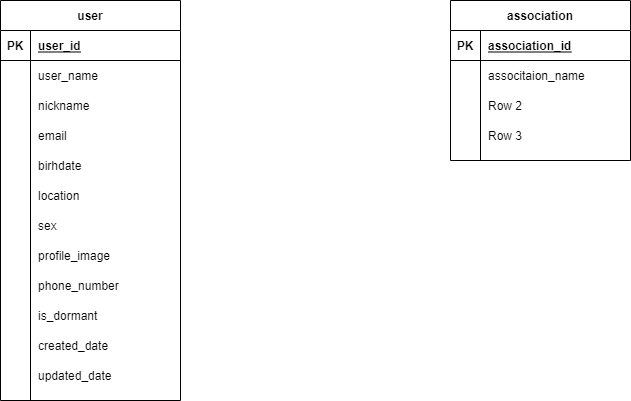

The diagram above was exported from draw.io. Its source (the exported page's mxGraphModel, read from the mxfile embedded in the PNG):
<mxGraphModel dx="1022" dy="436" grid="1" gridSize="10" guides="1" tooltips="1" connect="1" arrows="1" fold="1" page="1" pageScale="1" pageWidth="413" pageHeight="583" math="0" shadow="0">
  <root>
    <mxCell id="0" />
    <mxCell id="1" parent="0" />
    <mxCell id="W3bK-pI7jHOHevjpMsVr-1" value="user" style="shape=table;startSize=30;container=1;collapsible=1;childLayout=tableLayout;fixedRows=1;rowLines=0;fontStyle=1;align=center;resizeLast=1;" vertex="1" parent="1">
      <mxGeometry x="100" y="100" width="180" height="400" as="geometry" />
    </mxCell>
    <mxCell id="W3bK-pI7jHOHevjpMsVr-2" value="" style="shape=partialRectangle;collapsible=0;dropTarget=0;pointerEvents=0;fillColor=none;top=0;left=0;bottom=1;right=0;points=[[0,0.5],[1,0.5]];portConstraint=eastwest;" vertex="1" parent="W3bK-pI7jHOHevjpMsVr-1">
      <mxGeometry y="30" width="180" height="30" as="geometry" />
    </mxCell>
    <mxCell id="W3bK-pI7jHOHevjpMsVr-3" value="PK" style="shape=partialRectangle;connectable=0;fillColor=none;top=0;left=0;bottom=0;right=0;fontStyle=1;overflow=hidden;" vertex="1" parent="W3bK-pI7jHOHevjpMsVr-2">
      <mxGeometry width="30" height="30" as="geometry">
        <mxRectangle width="30" height="30" as="alternateBounds" />
      </mxGeometry>
    </mxCell>
    <mxCell id="W3bK-pI7jHOHevjpMsVr-4" value="user_id" style="shape=partialRectangle;connectable=0;fillColor=none;top=0;left=0;bottom=0;right=0;align=left;spacingLeft=6;fontStyle=5;overflow=hidden;" vertex="1" parent="W3bK-pI7jHOHevjpMsVr-2">
      <mxGeometry x="30" width="150" height="30" as="geometry">
        <mxRectangle width="150" height="30" as="alternateBounds" />
      </mxGeometry>
    </mxCell>
    <mxCell id="W3bK-pI7jHOHevjpMsVr-5" value="" style="shape=partialRectangle;collapsible=0;dropTarget=0;pointerEvents=0;fillColor=none;top=0;left=0;bottom=0;right=0;points=[[0,0.5],[1,0.5]];portConstraint=eastwest;" vertex="1" parent="W3bK-pI7jHOHevjpMsVr-1">
      <mxGeometry y="60" width="180" height="30" as="geometry" />
    </mxCell>
    <mxCell id="W3bK-pI7jHOHevjpMsVr-6" value="" style="shape=partialRectangle;connectable=0;fillColor=none;top=0;left=0;bottom=0;right=0;editable=1;overflow=hidden;" vertex="1" parent="W3bK-pI7jHOHevjpMsVr-5">
      <mxGeometry width="30" height="30" as="geometry">
        <mxRectangle width="30" height="30" as="alternateBounds" />
      </mxGeometry>
    </mxCell>
    <mxCell id="W3bK-pI7jHOHevjpMsVr-7" value="user_name" style="shape=partialRectangle;connectable=0;fillColor=none;top=0;left=0;bottom=0;right=0;align=left;spacingLeft=6;overflow=hidden;" vertex="1" parent="W3bK-pI7jHOHevjpMsVr-5">
      <mxGeometry x="30" width="150" height="30" as="geometry">
        <mxRectangle width="150" height="30" as="alternateBounds" />
      </mxGeometry>
    </mxCell>
    <mxCell id="W3bK-pI7jHOHevjpMsVr-26" value="" style="shape=partialRectangle;collapsible=0;dropTarget=0;pointerEvents=0;fillColor=none;top=0;left=0;bottom=0;right=0;points=[[0,0.5],[1,0.5]];portConstraint=eastwest;" vertex="1" parent="W3bK-pI7jHOHevjpMsVr-1">
      <mxGeometry y="90" width="180" height="30" as="geometry" />
    </mxCell>
    <mxCell id="W3bK-pI7jHOHevjpMsVr-27" value="" style="shape=partialRectangle;connectable=0;fillColor=none;top=0;left=0;bottom=0;right=0;editable=1;overflow=hidden;" vertex="1" parent="W3bK-pI7jHOHevjpMsVr-26">
      <mxGeometry width="30" height="30" as="geometry">
        <mxRectangle width="30" height="30" as="alternateBounds" />
      </mxGeometry>
    </mxCell>
    <mxCell id="W3bK-pI7jHOHevjpMsVr-28" value="nickname" style="shape=partialRectangle;connectable=0;fillColor=none;top=0;left=0;bottom=0;right=0;align=left;spacingLeft=6;overflow=hidden;" vertex="1" parent="W3bK-pI7jHOHevjpMsVr-26">
      <mxGeometry x="30" width="150" height="30" as="geometry">
        <mxRectangle width="150" height="30" as="alternateBounds" />
      </mxGeometry>
    </mxCell>
    <mxCell id="W3bK-pI7jHOHevjpMsVr-29" value="" style="shape=partialRectangle;collapsible=0;dropTarget=0;pointerEvents=0;fillColor=none;top=0;left=0;bottom=0;right=0;points=[[0,0.5],[1,0.5]];portConstraint=eastwest;" vertex="1" parent="W3bK-pI7jHOHevjpMsVr-1">
      <mxGeometry y="120" width="180" height="30" as="geometry" />
    </mxCell>
    <mxCell id="W3bK-pI7jHOHevjpMsVr-30" value="" style="shape=partialRectangle;connectable=0;fillColor=none;top=0;left=0;bottom=0;right=0;editable=1;overflow=hidden;" vertex="1" parent="W3bK-pI7jHOHevjpMsVr-29">
      <mxGeometry width="30" height="30" as="geometry">
        <mxRectangle width="30" height="30" as="alternateBounds" />
      </mxGeometry>
    </mxCell>
    <mxCell id="W3bK-pI7jHOHevjpMsVr-31" value="email" style="shape=partialRectangle;connectable=0;fillColor=none;top=0;left=0;bottom=0;right=0;align=left;spacingLeft=6;overflow=hidden;" vertex="1" parent="W3bK-pI7jHOHevjpMsVr-29">
      <mxGeometry x="30" width="150" height="30" as="geometry">
        <mxRectangle width="150" height="30" as="alternateBounds" />
      </mxGeometry>
    </mxCell>
    <mxCell id="W3bK-pI7jHOHevjpMsVr-8" value="" style="shape=partialRectangle;collapsible=0;dropTarget=0;pointerEvents=0;fillColor=none;top=0;left=0;bottom=0;right=0;points=[[0,0.5],[1,0.5]];portConstraint=eastwest;" vertex="1" parent="W3bK-pI7jHOHevjpMsVr-1">
      <mxGeometry y="150" width="180" height="30" as="geometry" />
    </mxCell>
    <mxCell id="W3bK-pI7jHOHevjpMsVr-9" value="" style="shape=partialRectangle;connectable=0;fillColor=none;top=0;left=0;bottom=0;right=0;editable=1;overflow=hidden;" vertex="1" parent="W3bK-pI7jHOHevjpMsVr-8">
      <mxGeometry width="30" height="30" as="geometry">
        <mxRectangle width="30" height="30" as="alternateBounds" />
      </mxGeometry>
    </mxCell>
    <mxCell id="W3bK-pI7jHOHevjpMsVr-10" value="birhdate" style="shape=partialRectangle;connectable=0;fillColor=none;top=0;left=0;bottom=0;right=0;align=left;spacingLeft=6;overflow=hidden;" vertex="1" parent="W3bK-pI7jHOHevjpMsVr-8">
      <mxGeometry x="30" width="150" height="30" as="geometry">
        <mxRectangle width="150" height="30" as="alternateBounds" />
      </mxGeometry>
    </mxCell>
    <mxCell id="W3bK-pI7jHOHevjpMsVr-11" value="" style="shape=partialRectangle;collapsible=0;dropTarget=0;pointerEvents=0;fillColor=none;top=0;left=0;bottom=0;right=0;points=[[0,0.5],[1,0.5]];portConstraint=eastwest;" vertex="1" parent="W3bK-pI7jHOHevjpMsVr-1">
      <mxGeometry y="180" width="180" height="30" as="geometry" />
    </mxCell>
    <mxCell id="W3bK-pI7jHOHevjpMsVr-12" value="" style="shape=partialRectangle;connectable=0;fillColor=none;top=0;left=0;bottom=0;right=0;editable=1;overflow=hidden;" vertex="1" parent="W3bK-pI7jHOHevjpMsVr-11">
      <mxGeometry width="30" height="30" as="geometry">
        <mxRectangle width="30" height="30" as="alternateBounds" />
      </mxGeometry>
    </mxCell>
    <mxCell id="W3bK-pI7jHOHevjpMsVr-13" value="location" style="shape=partialRectangle;connectable=0;fillColor=none;top=0;left=0;bottom=0;right=0;align=left;spacingLeft=6;overflow=hidden;" vertex="1" parent="W3bK-pI7jHOHevjpMsVr-11">
      <mxGeometry x="30" width="150" height="30" as="geometry">
        <mxRectangle width="150" height="30" as="alternateBounds" />
      </mxGeometry>
    </mxCell>
    <mxCell id="W3bK-pI7jHOHevjpMsVr-14" value="" style="shape=partialRectangle;collapsible=0;dropTarget=0;pointerEvents=0;fillColor=none;top=0;left=0;bottom=0;right=0;points=[[0,0.5],[1,0.5]];portConstraint=eastwest;" vertex="1" parent="W3bK-pI7jHOHevjpMsVr-1">
      <mxGeometry y="210" width="180" height="30" as="geometry" />
    </mxCell>
    <mxCell id="W3bK-pI7jHOHevjpMsVr-15" value="" style="shape=partialRectangle;connectable=0;fillColor=none;top=0;left=0;bottom=0;right=0;editable=1;overflow=hidden;" vertex="1" parent="W3bK-pI7jHOHevjpMsVr-14">
      <mxGeometry width="30" height="30" as="geometry">
        <mxRectangle width="30" height="30" as="alternateBounds" />
      </mxGeometry>
    </mxCell>
    <mxCell id="W3bK-pI7jHOHevjpMsVr-16" value="sex" style="shape=partialRectangle;connectable=0;fillColor=none;top=0;left=0;bottom=0;right=0;align=left;spacingLeft=6;overflow=hidden;" vertex="1" parent="W3bK-pI7jHOHevjpMsVr-14">
      <mxGeometry x="30" width="150" height="30" as="geometry">
        <mxRectangle width="150" height="30" as="alternateBounds" />
      </mxGeometry>
    </mxCell>
    <mxCell id="W3bK-pI7jHOHevjpMsVr-17" value="" style="shape=partialRectangle;collapsible=0;dropTarget=0;pointerEvents=0;fillColor=none;top=0;left=0;bottom=0;right=0;points=[[0,0.5],[1,0.5]];portConstraint=eastwest;" vertex="1" parent="W3bK-pI7jHOHevjpMsVr-1">
      <mxGeometry y="240" width="180" height="30" as="geometry" />
    </mxCell>
    <mxCell id="W3bK-pI7jHOHevjpMsVr-18" value="" style="shape=partialRectangle;connectable=0;fillColor=none;top=0;left=0;bottom=0;right=0;editable=1;overflow=hidden;" vertex="1" parent="W3bK-pI7jHOHevjpMsVr-17">
      <mxGeometry width="30" height="30" as="geometry">
        <mxRectangle width="30" height="30" as="alternateBounds" />
      </mxGeometry>
    </mxCell>
    <mxCell id="W3bK-pI7jHOHevjpMsVr-19" value="profile_image" style="shape=partialRectangle;connectable=0;fillColor=none;top=0;left=0;bottom=0;right=0;align=left;spacingLeft=6;overflow=hidden;" vertex="1" parent="W3bK-pI7jHOHevjpMsVr-17">
      <mxGeometry x="30" width="150" height="30" as="geometry">
        <mxRectangle width="150" height="30" as="alternateBounds" />
      </mxGeometry>
    </mxCell>
    <mxCell id="W3bK-pI7jHOHevjpMsVr-20" value="" style="shape=partialRectangle;collapsible=0;dropTarget=0;pointerEvents=0;fillColor=none;top=0;left=0;bottom=0;right=0;points=[[0,0.5],[1,0.5]];portConstraint=eastwest;" vertex="1" parent="W3bK-pI7jHOHevjpMsVr-1">
      <mxGeometry y="270" width="180" height="30" as="geometry" />
    </mxCell>
    <mxCell id="W3bK-pI7jHOHevjpMsVr-21" value="" style="shape=partialRectangle;connectable=0;fillColor=none;top=0;left=0;bottom=0;right=0;editable=1;overflow=hidden;" vertex="1" parent="W3bK-pI7jHOHevjpMsVr-20">
      <mxGeometry width="30" height="30" as="geometry">
        <mxRectangle width="30" height="30" as="alternateBounds" />
      </mxGeometry>
    </mxCell>
    <mxCell id="W3bK-pI7jHOHevjpMsVr-22" value="phone_number" style="shape=partialRectangle;connectable=0;fillColor=none;top=0;left=0;bottom=0;right=0;align=left;spacingLeft=6;overflow=hidden;" vertex="1" parent="W3bK-pI7jHOHevjpMsVr-20">
      <mxGeometry x="30" width="150" height="30" as="geometry">
        <mxRectangle width="150" height="30" as="alternateBounds" />
      </mxGeometry>
    </mxCell>
    <mxCell id="W3bK-pI7jHOHevjpMsVr-45" value="" style="shape=partialRectangle;collapsible=0;dropTarget=0;pointerEvents=0;fillColor=none;top=0;left=0;bottom=0;right=0;points=[[0,0.5],[1,0.5]];portConstraint=eastwest;" vertex="1" parent="W3bK-pI7jHOHevjpMsVr-1">
      <mxGeometry y="300" width="180" height="30" as="geometry" />
    </mxCell>
    <mxCell id="W3bK-pI7jHOHevjpMsVr-46" value="" style="shape=partialRectangle;connectable=0;fillColor=none;top=0;left=0;bottom=0;right=0;editable=1;overflow=hidden;" vertex="1" parent="W3bK-pI7jHOHevjpMsVr-45">
      <mxGeometry width="30" height="30" as="geometry">
        <mxRectangle width="30" height="30" as="alternateBounds" />
      </mxGeometry>
    </mxCell>
    <mxCell id="W3bK-pI7jHOHevjpMsVr-47" value="is_dormant" style="shape=partialRectangle;connectable=0;fillColor=none;top=0;left=0;bottom=0;right=0;align=left;spacingLeft=6;overflow=hidden;" vertex="1" parent="W3bK-pI7jHOHevjpMsVr-45">
      <mxGeometry x="30" width="150" height="30" as="geometry">
        <mxRectangle width="150" height="30" as="alternateBounds" />
      </mxGeometry>
    </mxCell>
    <mxCell id="W3bK-pI7jHOHevjpMsVr-48" value="" style="shape=partialRectangle;collapsible=0;dropTarget=0;pointerEvents=0;fillColor=none;top=0;left=0;bottom=0;right=0;points=[[0,0.5],[1,0.5]];portConstraint=eastwest;" vertex="1" parent="W3bK-pI7jHOHevjpMsVr-1">
      <mxGeometry y="330" width="180" height="30" as="geometry" />
    </mxCell>
    <mxCell id="W3bK-pI7jHOHevjpMsVr-49" value="" style="shape=partialRectangle;connectable=0;fillColor=none;top=0;left=0;bottom=0;right=0;editable=1;overflow=hidden;" vertex="1" parent="W3bK-pI7jHOHevjpMsVr-48">
      <mxGeometry width="30" height="30" as="geometry">
        <mxRectangle width="30" height="30" as="alternateBounds" />
      </mxGeometry>
    </mxCell>
    <mxCell id="W3bK-pI7jHOHevjpMsVr-50" value="created_date" style="shape=partialRectangle;connectable=0;fillColor=none;top=0;left=0;bottom=0;right=0;align=left;spacingLeft=6;overflow=hidden;" vertex="1" parent="W3bK-pI7jHOHevjpMsVr-48">
      <mxGeometry x="30" width="150" height="30" as="geometry">
        <mxRectangle width="150" height="30" as="alternateBounds" />
      </mxGeometry>
    </mxCell>
    <mxCell id="W3bK-pI7jHOHevjpMsVr-51" value="" style="shape=partialRectangle;collapsible=0;dropTarget=0;pointerEvents=0;fillColor=none;top=0;left=0;bottom=0;right=0;points=[[0,0.5],[1,0.5]];portConstraint=eastwest;" vertex="1" parent="W3bK-pI7jHOHevjpMsVr-1">
      <mxGeometry y="360" width="180" height="30" as="geometry" />
    </mxCell>
    <mxCell id="W3bK-pI7jHOHevjpMsVr-52" value="" style="shape=partialRectangle;connectable=0;fillColor=none;top=0;left=0;bottom=0;right=0;editable=1;overflow=hidden;" vertex="1" parent="W3bK-pI7jHOHevjpMsVr-51">
      <mxGeometry width="30" height="30" as="geometry">
        <mxRectangle width="30" height="30" as="alternateBounds" />
      </mxGeometry>
    </mxCell>
    <mxCell id="W3bK-pI7jHOHevjpMsVr-53" value="updated_date" style="shape=partialRectangle;connectable=0;fillColor=none;top=0;left=0;bottom=0;right=0;align=left;spacingLeft=6;overflow=hidden;" vertex="1" parent="W3bK-pI7jHOHevjpMsVr-51">
      <mxGeometry x="30" width="150" height="30" as="geometry">
        <mxRectangle width="150" height="30" as="alternateBounds" />
      </mxGeometry>
    </mxCell>
    <mxCell id="W3bK-pI7jHOHevjpMsVr-32" value="association" style="shape=table;startSize=30;container=1;collapsible=1;childLayout=tableLayout;fixedRows=1;rowLines=0;fontStyle=1;align=center;resizeLast=1;" vertex="1" parent="1">
      <mxGeometry x="550" y="100" width="180" height="160" as="geometry" />
    </mxCell>
    <mxCell id="W3bK-pI7jHOHevjpMsVr-33" value="" style="shape=partialRectangle;collapsible=0;dropTarget=0;pointerEvents=0;fillColor=none;top=0;left=0;bottom=1;right=0;points=[[0,0.5],[1,0.5]];portConstraint=eastwest;" vertex="1" parent="W3bK-pI7jHOHevjpMsVr-32">
      <mxGeometry y="30" width="180" height="30" as="geometry" />
    </mxCell>
    <mxCell id="W3bK-pI7jHOHevjpMsVr-34" value="PK" style="shape=partialRectangle;connectable=0;fillColor=none;top=0;left=0;bottom=0;right=0;fontStyle=1;overflow=hidden;" vertex="1" parent="W3bK-pI7jHOHevjpMsVr-33">
      <mxGeometry width="30" height="30" as="geometry">
        <mxRectangle width="30" height="30" as="alternateBounds" />
      </mxGeometry>
    </mxCell>
    <mxCell id="W3bK-pI7jHOHevjpMsVr-35" value="association_id" style="shape=partialRectangle;connectable=0;fillColor=none;top=0;left=0;bottom=0;right=0;align=left;spacingLeft=6;fontStyle=5;overflow=hidden;" vertex="1" parent="W3bK-pI7jHOHevjpMsVr-33">
      <mxGeometry x="30" width="150" height="30" as="geometry">
        <mxRectangle width="150" height="30" as="alternateBounds" />
      </mxGeometry>
    </mxCell>
    <mxCell id="W3bK-pI7jHOHevjpMsVr-36" value="" style="shape=partialRectangle;collapsible=0;dropTarget=0;pointerEvents=0;fillColor=none;top=0;left=0;bottom=0;right=0;points=[[0,0.5],[1,0.5]];portConstraint=eastwest;" vertex="1" parent="W3bK-pI7jHOHevjpMsVr-32">
      <mxGeometry y="60" width="180" height="30" as="geometry" />
    </mxCell>
    <mxCell id="W3bK-pI7jHOHevjpMsVr-37" value="" style="shape=partialRectangle;connectable=0;fillColor=none;top=0;left=0;bottom=0;right=0;editable=1;overflow=hidden;" vertex="1" parent="W3bK-pI7jHOHevjpMsVr-36">
      <mxGeometry width="30" height="30" as="geometry">
        <mxRectangle width="30" height="30" as="alternateBounds" />
      </mxGeometry>
    </mxCell>
    <mxCell id="W3bK-pI7jHOHevjpMsVr-38" value="associtaion_name" style="shape=partialRectangle;connectable=0;fillColor=none;top=0;left=0;bottom=0;right=0;align=left;spacingLeft=6;overflow=hidden;" vertex="1" parent="W3bK-pI7jHOHevjpMsVr-36">
      <mxGeometry x="30" width="150" height="30" as="geometry">
        <mxRectangle width="150" height="30" as="alternateBounds" />
      </mxGeometry>
    </mxCell>
    <mxCell id="W3bK-pI7jHOHevjpMsVr-39" value="" style="shape=partialRectangle;collapsible=0;dropTarget=0;pointerEvents=0;fillColor=none;top=0;left=0;bottom=0;right=0;points=[[0,0.5],[1,0.5]];portConstraint=eastwest;" vertex="1" parent="W3bK-pI7jHOHevjpMsVr-32">
      <mxGeometry y="90" width="180" height="30" as="geometry" />
    </mxCell>
    <mxCell id="W3bK-pI7jHOHevjpMsVr-40" value="" style="shape=partialRectangle;connectable=0;fillColor=none;top=0;left=0;bottom=0;right=0;editable=1;overflow=hidden;" vertex="1" parent="W3bK-pI7jHOHevjpMsVr-39">
      <mxGeometry width="30" height="30" as="geometry">
        <mxRectangle width="30" height="30" as="alternateBounds" />
      </mxGeometry>
    </mxCell>
    <mxCell id="W3bK-pI7jHOHevjpMsVr-41" value="Row 2" style="shape=partialRectangle;connectable=0;fillColor=none;top=0;left=0;bottom=0;right=0;align=left;spacingLeft=6;overflow=hidden;" vertex="1" parent="W3bK-pI7jHOHevjpMsVr-39">
      <mxGeometry x="30" width="150" height="30" as="geometry">
        <mxRectangle width="150" height="30" as="alternateBounds" />
      </mxGeometry>
    </mxCell>
    <mxCell id="W3bK-pI7jHOHevjpMsVr-42" value="" style="shape=partialRectangle;collapsible=0;dropTarget=0;pointerEvents=0;fillColor=none;top=0;left=0;bottom=0;right=0;points=[[0,0.5],[1,0.5]];portConstraint=eastwest;" vertex="1" parent="W3bK-pI7jHOHevjpMsVr-32">
      <mxGeometry y="120" width="180" height="30" as="geometry" />
    </mxCell>
    <mxCell id="W3bK-pI7jHOHevjpMsVr-43" value="" style="shape=partialRectangle;connectable=0;fillColor=none;top=0;left=0;bottom=0;right=0;editable=1;overflow=hidden;" vertex="1" parent="W3bK-pI7jHOHevjpMsVr-42">
      <mxGeometry width="30" height="30" as="geometry">
        <mxRectangle width="30" height="30" as="alternateBounds" />
      </mxGeometry>
    </mxCell>
    <mxCell id="W3bK-pI7jHOHevjpMsVr-44" value="Row 3" style="shape=partialRectangle;connectable=0;fillColor=none;top=0;left=0;bottom=0;right=0;align=left;spacingLeft=6;overflow=hidden;" vertex="1" parent="W3bK-pI7jHOHevjpMsVr-42">
      <mxGeometry x="30" width="150" height="30" as="geometry">
        <mxRectangle width="150" height="30" as="alternateBounds" />
      </mxGeometry>
    </mxCell>
  </root>
</mxGraphModel>